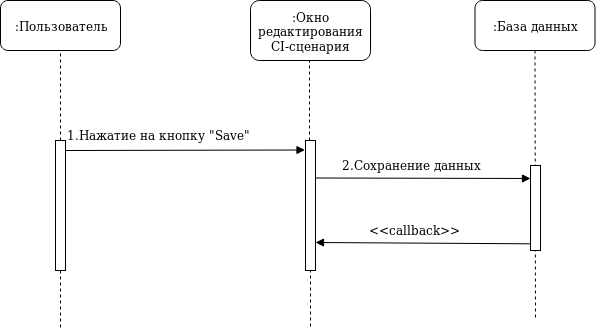

The diagram above was exported from draw.io. Its source (the exported page's mxGraphModel, read from the mxfile embedded in the PNG):
<mxGraphModel dx="854" dy="438" grid="1" gridSize="10" guides="1" tooltips="1" connect="1" arrows="1" fold="1" page="1" pageScale="1" pageWidth="850" pageHeight="1100" math="0" shadow="0">
  <root>
    <mxCell id="0" />
    <mxCell id="1" parent="0" />
    <mxCell id="2" value=":Пользователь" style="rounded=1;whiteSpace=wrap;html=1;" vertex="1" parent="1">
      <mxGeometry x="120" y="80" width="120" height="50" as="geometry" />
    </mxCell>
    <mxCell id="3" value="" style="endArrow=none;dashed=1;html=1;entryX=0.5;entryY=1;entryDx=0;entryDy=0;exitX=0.5;exitY=0;exitDx=0;exitDy=0;" edge="1" target="2" parent="1">
      <mxGeometry width="50" height="50" relative="1" as="geometry">
        <mxPoint x="180" y="220" as="sourcePoint" />
        <mxPoint x="170" y="370" as="targetPoint" />
      </mxGeometry>
    </mxCell>
    <mxCell id="4" value=":Окно редактирования CI-сценария" style="rounded=1;whiteSpace=wrap;html=1;" vertex="1" parent="1">
      <mxGeometry x="370" y="80" width="120" height="60" as="geometry" />
    </mxCell>
    <mxCell id="5" value=":База данных" style="rounded=1;whiteSpace=wrap;html=1;" vertex="1" parent="1">
      <mxGeometry x="594.5" y="80" width="120" height="50" as="geometry" />
    </mxCell>
    <mxCell id="6" value="" style="rounded=0;whiteSpace=wrap;html=1;" vertex="1" parent="1">
      <mxGeometry x="425" y="220" width="10" height="130" as="geometry" />
    </mxCell>
    <mxCell id="7" value="" style="endArrow=none;dashed=1;html=1;entryX=0.5;entryY=1;entryDx=0;entryDy=0;" edge="1" parent="1">
      <mxGeometry width="50" height="50" relative="1" as="geometry">
        <mxPoint x="429.00000000000045" y="220" as="sourcePoint" />
        <mxPoint x="429.00000000000045" y="140" as="targetPoint" />
      </mxGeometry>
    </mxCell>
    <mxCell id="8" value="" style="rounded=0;whiteSpace=wrap;html=1;" vertex="1" parent="1">
      <mxGeometry x="175" y="220" width="10" height="130" as="geometry" />
    </mxCell>
    <mxCell id="9" value="" style="endArrow=block;html=1;endFill=1;entryX=0.25;entryY=0;entryDx=0;entryDy=0;" edge="1" parent="1">
      <mxGeometry width="50" height="50" relative="1" as="geometry">
        <mxPoint x="185" y="230" as="sourcePoint" />
        <mxPoint x="424.5" y="229.5" as="targetPoint" />
      </mxGeometry>
    </mxCell>
    <mxCell id="10" value="1.Нажатие на кнопку &quot;Save&quot;" style="text;html=1;resizable=0;points=[];autosize=1;align=left;verticalAlign=top;spacingTop=-4;" vertex="1" parent="1">
      <mxGeometry x="185" y="205" width="200" height="20" as="geometry" />
    </mxCell>
    <mxCell id="11" value="" style="endArrow=none;dashed=1;html=1;exitX=0.5;exitY=1;exitDx=0;exitDy=0;" edge="1" source="5" parent="1">
      <mxGeometry width="50" height="50" relative="1" as="geometry">
        <mxPoint x="654.5" y="130" as="sourcePoint" />
        <mxPoint x="655" y="400" as="targetPoint" />
      </mxGeometry>
    </mxCell>
    <mxCell id="12" value="" style="endArrow=none;dashed=1;html=1;exitX=0.5;exitY=0;exitDx=0;exitDy=0;" edge="1" parent="1">
      <mxGeometry width="50" height="50" relative="1" as="geometry">
        <mxPoint x="430" y="406.0000000000001" as="sourcePoint" />
        <mxPoint x="430" y="350" as="targetPoint" />
      </mxGeometry>
    </mxCell>
    <mxCell id="13" value="" style="rounded=0;whiteSpace=wrap;html=1;" vertex="1" parent="1">
      <mxGeometry x="650" y="245" width="10" height="85" as="geometry" />
    </mxCell>
    <mxCell id="14" value="" style="endArrow=block;html=1;endFill=1;exitX=1;exitY=0.75;exitDx=0;exitDy=0;" edge="1" parent="1">
      <mxGeometry width="50" height="50" relative="1" as="geometry">
        <mxPoint x="435" y="257.5" as="sourcePoint" />
        <mxPoint x="650" y="258" as="targetPoint" />
      </mxGeometry>
    </mxCell>
    <mxCell id="15" value="&lt;div&gt;2.Сохранение данных&lt;/div&gt;" style="text;html=1;resizable=0;points=[];autosize=1;align=left;verticalAlign=top;spacingTop=-4;" vertex="1" parent="1">
      <mxGeometry x="460" y="235" width="160" height="20" as="geometry" />
    </mxCell>
    <mxCell id="16" value="" style="endArrow=block;html=1;endFill=1;exitX=0.019;exitY=0.886;exitDx=0;exitDy=0;exitPerimeter=0;" edge="1" parent="1">
      <mxGeometry width="50" height="50" relative="1" as="geometry">
        <mxPoint x="649.69" y="323.29999999999995" as="sourcePoint" />
        <mxPoint x="435" y="322" as="targetPoint" />
      </mxGeometry>
    </mxCell>
    <mxCell id="17" value="&amp;nbsp;&amp;nbsp;&amp;nbsp;&amp;nbsp;&amp;nbsp;&amp;nbsp;&amp;nbsp;&amp;nbsp;&amp;nbsp;&amp;nbsp;&amp;nbsp;&amp;nbsp;&amp;nbsp;&amp;nbsp;&amp;nbsp;&amp;nbsp;&amp;nbsp; &amp;lt;&amp;lt;callback&amp;gt;&amp;gt;" style="text;html=1;resizable=0;points=[];autosize=1;align=left;verticalAlign=top;spacingTop=-4;" vertex="1" parent="1">
      <mxGeometry x="414.5" y="300" width="180" height="20" as="geometry" />
    </mxCell>
    <mxCell id="18" value="" style="endArrow=none;dashed=1;html=1;entryX=0.5;entryY=1;entryDx=0;entryDy=0;" edge="1" parent="1">
      <mxGeometry width="50" height="50" relative="1" as="geometry">
        <mxPoint x="180" y="350" as="sourcePoint" />
        <mxPoint x="180" y="409" as="targetPoint" />
      </mxGeometry>
    </mxCell>
  </root>
</mxGraphModel>